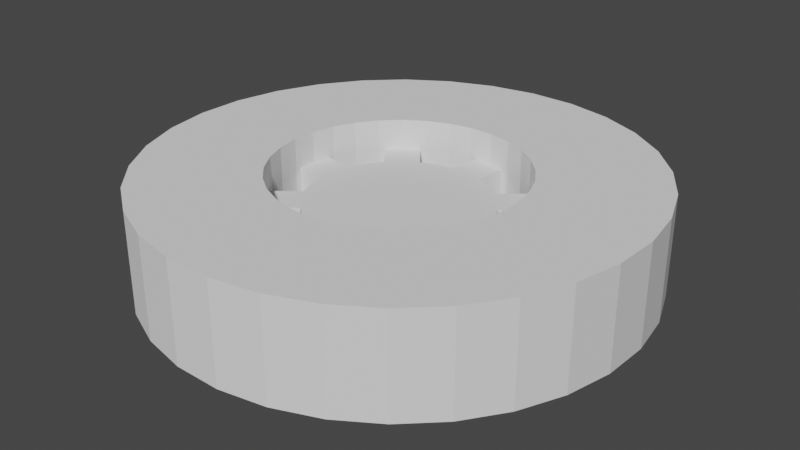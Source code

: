 # Source: cog.blend  (saved by Blender 3.0.42; exported with 4.5.12 LTS)
import bpy
from mathutils import Matrix  # noqa: F401  (used for matrix-valued properties, if any)

bpy.ops.wm.read_factory_settings(use_empty=True)
scene = bpy.context.scene
scene.name = 'Scene'

# ---- collections
col_collection = bpy.data.collections.new('Collection'); scene.collection.children.link(col_collection)

# ---- world
world_world = bpy.data.worlds.new('World'); scene.world = world_world
world_world.use_nodes = True; world_world.node_tree.nodes.clear()
_N = world_world.node_tree.nodes; _L = world_world.node_tree.links
n0 = _N.new('ShaderNodeOutputWorld'); n0.name = 'World Output'; n0.location = (300, 300)
n1 = _N.new('ShaderNodeBackground'); n1.name = 'Background'; n1.location = (10, 300)
n1.inputs[0].default_value = (0.05088, 0.05088, 0.05088, 1.0)
_L.new(n1.outputs[0], n0.inputs[0])
n0.is_active_output = True
world_world.color = (0.05088, 0.05088, 0.05088)
world_world.use_sun_shadow = False
world_world.sun_shadow_jitter_overblur = 0.0

# ---- cameras
cam_camera = bpy.data.cameras.new('Camera')
cam_camera.clip_end = 100.0
cam_camera.ortho_scale = 7.314

# ---- meshes
me_cylinder_002 = bpy.data.meshes.new('Cylinder.002')
me_cylinder_002.from_pydata([(0.0, 1.0, -1.0), (0.0, 0.4994, -1.0), (0.0, 1.0, 1.0), (0.0, 0.4994, 1.0), (0.1951, 0.9808, -1.0), (0.09744, 0.4898, -1.0), (0.1951, 0.9808, 1.0), (0.09744, 0.4898, 1.0), (0.3827, 0.9239, -1.0), (0.1911, 0.4614, -1.0), (0.3827, 0.9239, 1.0), (0.1911, 0.4614, 1.0), (0.5556, 0.8315, -1.0), (0.2775, 0.4153, -1.0), (0.5556, 0.8315, 1.0), (0.2775, 0.4153, 1.0), (0.7071, 0.7071, -1.0), (0.3532, 0.3532, -1.0), (0.7071, 0.7071, 1.0), (0.3532, 0.3532, 1.0), (0.8315, 0.5556, -1.0), (0.4153, 0.2775, -1.0), (0.8315, 0.5556, 1.0), (0.4153, 0.2775, 1.0), (0.9239, 0.3827, -1.0), (0.4614, 0.1911, -1.0), (0.4614, 0.1911, 1.0), (0.9239, 0.3827, 1.0), (0.4898, 0.09744, -1.0), (0.9808, 0.1951, -1.0), (0.9808, 0.1951, 1.0), (0.4898, 0.09744, 1.0), (0.4994, -2.183e-08, -1.0), (1.0, -4.371e-08, -1.0), (1.0, -4.371e-08, 1.0), (0.4994, -2.183e-08, 1.0), (0.4898, -0.09744, -1.0), (0.9808, -0.1951, -1.0), (0.9808, -0.1951, 1.0), (0.4898, -0.09744, 1.0), (0.9239, -0.3827, -1.0), (0.4614, -0.1911, -1.0), (0.9239, -0.3827, 1.0), (0.4614, -0.1911, 1.0), (0.4153, -0.2775, -1.0), (0.8315, -0.5556, -1.0), (0.8315, -0.5556, 1.0), (0.4153, -0.2775, 1.0), (0.3532, -0.3532, -1.0), (0.7071, -0.7071, -1.0), (0.3532, -0.3532, 1.0), (0.7071, -0.7071, 1.0), (0.5556, -0.8315, -1.0), (0.2775, -0.4153, -1.0), (0.2775, -0.4153, 1.0), (0.5556, -0.8315, 1.0), (0.1911, -0.4614, -1.0), (0.3827, -0.9239, -1.0), (0.1911, -0.4614, 1.0), (0.3827, -0.9239, 1.0), (0.1951, -0.9808, -1.0), (0.09744, -0.4898, -1.0), (0.1951, -0.9808, 1.0), (0.09744, -0.4898, 1.0), (-8.742e-08, -1.0, -1.0), (-4.366e-08, -0.4994, -1.0), (-8.742e-08, -1.0, 1.0), (-4.366e-08, -0.4994, 1.0), (-0.1951, -0.9808, -1.0), (-0.09744, -0.4898, -1.0), (-0.1951, -0.9808, 1.0), (-0.09744, -0.4898, 1.0), (-0.3827, -0.9239, -1.0), (-0.1911, -0.4614, -1.0), (-0.1911, -0.4614, 1.0), (-0.3827, -0.9239, 1.0), (-0.5556, -0.8315, -1.0), (-0.2775, -0.4153, -1.0), (-0.5556, -0.8315, 1.0), (-0.2775, -0.4153, 1.0), (-0.7071, -0.7071, -1.0), (-0.3532, -0.3532, -1.0), (-0.3532, -0.3532, 1.0), (-0.7071, -0.7071, 1.0), (-0.4153, -0.2775, -1.0), (-0.8315, -0.5556, -1.0), (-0.8315, -0.5556, 1.0), (-0.4153, -0.2775, 1.0), (-0.4614, -0.1911, -1.0), (-0.9239, -0.3827, -1.0), (-0.9239, -0.3827, 1.0), (-0.4614, -0.1911, 1.0), (-0.4898, -0.09744, -1.0), (-0.9808, -0.1951, -1.0), (-0.9808, -0.1951, 1.0), (-0.4898, -0.09744, 1.0), (-1.0, 1.192e-08, -1.0), (-0.4994, 5.956e-09, -1.0), (-1.0, 1.192e-08, 1.0), (-0.4994, 5.956e-09, 1.0), (-0.9808, 0.1951, -1.0), (-0.4898, 0.09744, -1.0), (-0.4898, 0.09744, 1.0), (-0.9808, 0.1951, 1.0), (-0.9239, 0.3827, -1.0), (-0.4614, 0.1911, -1.0), (-0.9239, 0.3827, 1.0), (-0.4614, 0.1911, 1.0), (-0.4153, 0.2775, -1.0), (-0.8315, 0.5556, -1.0), (-0.8315, 0.5556, 1.0), (-0.4153, 0.2775, 1.0), (-0.3532, 0.3532, -1.0), (-0.7071, 0.7071, -1.0), (-0.3532, 0.3532, 1.0), (-0.7071, 0.7071, 1.0), (-0.2775, 0.4153, -1.0), (-0.5556, 0.8315, -1.0), (-0.2775, 0.4153, 1.0), (-0.5556, 0.8315, 1.0), (-0.1911, 0.4614, -1.0), (-0.3827, 0.9239, -1.0), (-0.1911, 0.4614, 1.0), (-0.3827, 0.9239, 1.0), (-0.09744, 0.4898, -1.0), (-0.1951, 0.9808, -1.0), (-0.09744, 0.4898, 1.0), (-0.1951, 0.9808, 1.0), (0.1951, -1.315, -1.0), (0.1951, -1.315, 1.0), (-1.074e-07, -1.334, -1.0), (-1.074e-07, -1.334, 1.0), (-0.1951, -1.315, -1.0), (-0.1951, -1.315, 1.0), (-0.7532, -1.029, -1.0), (-0.7532, -1.029, 1.0), (-0.9048, -0.9048, -1.0), (-0.9048, -0.9048, 1.0), (-1.029, -0.7532, -1.0), (-1.029, -0.7532, 1.0), (-0.7864, -1.062, -1.0), (-0.7864, -1.062, 1.0), (-0.938, -0.938, -1.0), (-0.938, -0.938, 1.0), (-1.062, -0.7864, -1.0), (-1.062, -0.7864, 1.0), (-0.1951, 1.329, -1.0), (-0.8015, 1.077, 1.0), (0.0, 1.348, -1.0), (4.426e-08, 1.348, -1.0), (0.1951, -1.329, -1.0), (0.1951, -1.329, 1.0), (0.953, 0.953, -1.0), (-1.082e-07, -1.348, -1.0), (0.1951, 1.329, -1.0), (1.077, 0.8015, -1.0), (-1.178e-07, -1.348, -1.0), (0.1951, 1.329, 1.0), (-0.1951, -1.329, -1.0), (1.077, 0.8015, 1.0), (0.0, 1.348, 1.0), (1.329, 0.1951, 1.0), (4.426e-08, 1.348, 1.0), (1.329, 0.1951, -1.0), (1.329, -0.1951, -1.0), (-0.953, -0.953, -1.0), (1.329, -0.1951, 1.0), (-0.1951, 1.329, 1.0), (-1.077, -0.8015, -1.0), (1.077, -0.8015, -1.0), (0.8015, 1.077, -1.0), (-1.077, -0.8015, 1.0), (0.8015, 1.077, 1.0), (0.953, -0.953, -1.0), (-0.953, -0.953, 1.0), (0.8015, -1.077, -1.0), (0.953, 0.953, 1.0), (0.8015, -1.077, 1.0), (-1.329, 0.1951, 1.0), (-1.329, -0.1951, 1.0), (-1.329, -0.1951, -1.0), (-1.348, 1.607e-08, 1.0), (-1.348, 1.192e-08, 1.0), (-1.348, 1.192e-08, -1.0), (-1.077, 0.8015, -1.0), (-1.329, 0.1951, -1.0), (-0.953, 0.953, -1.0), (1.348, -5.412e-08, -1.0), (-1.348, 1.607e-08, -1.0), (-0.953, 0.953, -1.0), (1.348, -5.412e-08, 1.0), (1.348, -5.891e-08, -1.0), (1.348, -5.891e-08, 1.0), (-0.8015, 1.077, -1.0), (-1.077, 0.8015, 1.0), (-0.953, 0.953, 1.0), (1.077, -0.8015, 1.0), (-0.953, 0.953, 1.0), (0.953, -0.953, 1.0), (-0.8015, -1.077, -1.0), (-0.953, -0.953, -1.0), (-1.178e-07, -1.348, 1.0), (-1.082e-07, -1.348, 1.0), (-0.953, -0.953, 1.0), (-0.8015, -1.077, 1.0), (-0.1951, -1.329, 1.0)], [], [(148, 149, 0, 125, 146), (4, 6, 10, 8), (8, 10, 14, 12), (155, 20, 16, 152), (22, 20, 155, 159), (20, 22, 27, 24), (24, 27, 30, 29), (29, 30, 161, 163), (38, 37, 164, 166), (37, 38, 42, 40), (40, 42, 46, 45), (49, 45, 169, 173), (55, 52, 175, 177), (52, 55, 59, 57), (57, 59, 62, 60), (70, 68, 132, 133), (62, 66, 131, 129), (68, 70, 75, 72), (72, 75, 78, 76), (86, 85, 138, 139), (85, 80, 136, 138), (85, 86, 90, 89), (89, 90, 94, 93), (180, 93, 94, 179), (183, 96, 93, 180), (100, 103, 106, 104), (104, 106, 110, 109), (186, 113, 109, 184), (193, 117, 113, 186, 189), (117, 119, 123, 121), (86, 83, 78, 75, 74, 79, 82, 87, 91, 95, 99, 102, 107, 111, 114, 118, 122, 126, 3, 7, 11, 10, 6, 2, 127, 123, 119, 115, 110, 106, 103, 98, 94, 90), (70, 66, 62, 59, 55, 51, 46, 42, 38, 34, 30, 27, 22, 18, 14, 10, 11, 15, 19, 23, 26, 31, 35, 39, 43, 47, 50, 54, 58, 63, 67, 71, 74, 75), (121, 123, 127, 125), (125, 127, 167, 146), (121, 125, 0, 4, 8, 12, 16, 20, 24, 29, 28, 25, 21, 17, 13, 9, 5, 1, 124, 120, 116, 112, 108, 105, 101, 97, 92, 93, 96, 100, 104, 109, 113, 117), (32, 28, 29, 33, 37, 40, 45, 49, 52, 57, 60, 64, 68, 72, 76, 80, 85, 89, 93, 92, 88, 84, 81, 77, 73, 69, 65, 61, 56, 53, 48, 44, 41, 36), (3, 1, 5, 7), (7, 5, 9, 11), (11, 9, 13, 15), (15, 13, 17, 19), (23, 19, 17, 21), (26, 23, 21, 25), (31, 26, 25, 28), (35, 31, 28, 32), (39, 35, 32, 36), (43, 39, 36, 41), (47, 43, 41, 44), (50, 47, 44, 48), (54, 50, 48, 53), (58, 54, 53, 56), (63, 58, 56, 61), (67, 63, 61, 65), (71, 67, 65, 69), (69, 73, 74, 71), (79, 74, 73, 77), (82, 79, 77, 81), (82, 81, 84, 87), (87, 84, 88, 91), (91, 88, 92, 95), (95, 92, 97, 99), (99, 97, 101, 102), (102, 101, 105, 107), (107, 105, 108, 111), (111, 108, 112, 114), (114, 112, 116, 118), (118, 116, 120, 122), (122, 120, 124, 126), (1, 3, 126, 124), (153, 130, 128, 150), (158, 132, 130, 153, 156), (68, 64, 130, 132), (64, 60, 128, 130), (60, 62, 129, 128), (66, 70, 133, 131), (138, 136, 142, 144), (137, 139, 145, 143), (78, 83, 137, 135), (83, 86, 139, 137), (80, 76, 134, 136), (76, 78, 135, 134), (168, 144, 142, 165), (174, 143, 145, 171), (136, 134, 140, 142), (139, 138, 144, 145), (135, 137, 143, 141), (134, 135, 141, 140), (182, 98, 103, 178, 181), (179, 94, 98, 182), (178, 103, 100, 185), (185, 100, 96, 183, 188), (184, 109, 110, 194), (110, 115, 195, 194), (115, 119, 147, 197, 195), (147, 119, 117, 193), (4, 0, 149, 154), (6, 4, 154, 157), (162, 2, 6, 157), (167, 127, 2, 162, 160), (152, 16, 12, 170), (176, 18, 22, 159), (12, 14, 172, 170), (172, 14, 18, 176), (187, 33, 29, 163), (161, 30, 34, 190), (37, 33, 187, 191, 164), (190, 34, 38, 166, 192), (45, 46, 196, 169), (51, 55, 177, 198), (52, 49, 173, 175), (46, 51, 198, 196), (200, 165, 142, 140, 199), (171, 145, 144, 168), (204, 141, 143, 174, 203), (199, 140, 141, 204), (205, 133, 132, 158), (201, 202, 131, 133, 205), (151, 129, 131, 202), (150, 128, 129, 151), (154, 149, 148, 160, 162, 157), (152, 170, 172, 176), (159, 155, 152, 176), (163, 161, 190, 192, 191, 187), (166, 164, 191, 192), (196, 198, 173, 169), (177, 175, 173, 198), (151, 202, 201, 156, 153, 150), (158, 156, 201, 205), (204, 203, 200, 199), (168, 165, 200, 203, 174, 171), (179, 182, 181, 188, 183, 180), (181, 178, 185, 188), (189, 186, 184, 194, 195, 197), (193, 189, 197, 147), (160, 148, 146, 167)])
_uv = me_cylinder_002.uv_layers.new(name='UVMap')
_uv.uv.foreach_set('vector', [0.75, 0.49, 0.75, 0.49, 0.75, 0.49, 0.7032, 0.4854, 0.7032, 0.4854, 0.9688, 0.5, 0.9688, 1.0, 0.9375, 1.0, 0.9375, 0.5, 0.9375, 0.5, 0.9375, 1.0, 0.9062, 1.0, 0.9062, 0.5, 0.9496, 0.3833, 0.9496, 0.3833, 0.9197, 0.4197, 0.9197, 0.4197, 0.8438, 1.0, 0.8438, 0.5, 0.8438, 0.5, 0.8438, 1.0, 0.8438, 0.5, 0.8438, 1.0, 0.8125, 1.0, 0.8125, 0.5, 0.8125, 0.5, 0.8125, 1.0, 0.7812, 1.0, 0.7812, 0.5, 0.7812, 0.5, 0.7812, 1.0, 0.7812, 1.0, 0.7812, 0.5, 0.7188, 1.0, 0.7188, 0.5, 0.7188, 0.5, 0.7188, 1.0, 0.7188, 0.5, 0.7188, 1.0, 0.6875, 1.0, 0.6875, 0.5, 0.6875, 0.5, 0.6875, 1.0, 0.6562, 1.0, 0.6562, 0.5, 0.9197, 0.08029, 0.9496, 0.1167, 0.9496, 0.1167, 0.9197, 0.08029, 0.5938, 1.0, 0.5938, 0.5, 0.5938, 0.5, 0.5938, 1.0, 0.5938, 0.5, 0.5938, 1.0, 0.5625, 1.0, 0.5625, 0.5, 0.5625, 0.5, 0.5625, 1.0, 0.5312, 1.0, 0.5312, 0.5, 0.4688, 1.0, 0.4688, 0.5, 0.4688, 0.5, 0.4688, 1.0, 0.2968, 0.01461, 0.25, 0.01, 0.25, 0.01, 0.2968, 0.01461, 0.4688, 0.5, 0.4688, 1.0, 0.4375, 1.0, 0.4375, 0.5, 0.4375, 0.5, 0.4375, 1.0, 0.4062, 1.0, 0.4062, 0.5, 0.3438, 1.0, 0.3438, 0.5, 0.3438, 0.5, 0.3438, 1.0, 0.5504, 0.1167, 0.5803, 0.08029, 0.5803, 0.08029, 0.5504, 0.1167, 0.3438, 0.5, 0.3438, 1.0, 0.3125, 1.0, 0.3125, 0.5, 0.3125, 0.5, 0.3125, 1.0, 0.2812, 1.0, 0.2812, 0.5, 0.2812, 0.5, 0.2812, 0.5, 0.2812, 1.0, 0.2812, 1.0, 0.51, 0.25, 0.51, 0.25, 0.5146, 0.2032, 0.5146, 0.2032, 0.2188, 0.5, 0.2188, 1.0, 0.1875, 1.0, 0.1875, 0.5, 0.1875, 0.5, 0.1875, 1.0, 0.1562, 1.0, 0.1562, 0.5, 0.5803, 0.4197, 0.5803, 0.4197, 0.5504, 0.3833, 0.5504, 0.3833, 0.6167, 0.4496, 0.6167, 0.4496, 0.5803, 0.4197, 0.5803, 0.4197, 0.5803, 0.4197, 0.09375, 0.5, 0.09375, 1.0, 0.0625, 1.0, 0.0625, 0.5, 0.05045, 0.1167, 0.08029, 0.08029, 0.1167, 0.05045, 0.1582, 0.02827, 0.2041, 0.1393, 0.1834, 0.1503, 0.1652, 0.1652, 0.1503, 0.1834, 0.1393, 0.2041, 0.1324, 0.2266, 0.1301, 0.25, 0.1324, 0.2734, 0.1393, 0.2959, 0.1503, 0.3166, 0.1652, 0.3348, 0.1834, 0.3497, 0.2041, 0.3607, 0.2266, 0.3676, 0.25, 0.3699, 0.2734, 0.3676, 0.2959, 0.3607, 0.3418, 0.4717, 0.2968, 0.4854, 0.25, 0.49, 0.2032, 0.4854, 0.1582, 0.4717, 0.1167, 0.4496, 0.08029, 0.4197, 0.05045, 0.3833, 0.02827, 0.3418, 0.01461, 0.2968, 0.01, 0.25, 0.01461, 0.2032, 0.02827, 0.1582, 0.2032, 0.01461, 0.25, 0.01, 0.2968, 0.01461, 0.3418, 0.02827, 0.3833, 0.05045, 0.4197, 0.08029, 0.4496, 0.1167, 0.4717, 0.1582, 0.4854, 0.2032, 0.49, 0.25, 0.4854, 0.2968, 0.4717, 0.3418, 0.4496, 0.3833, 0.4197, 0.4197, 0.3833, 0.4496, 0.3418, 0.4717, 0.2959, 0.3607, 0.3166, 0.3497, 0.3348, 0.3348, 0.3497, 0.3166, 0.3607, 0.2959, 0.3676, 0.2734, 0.3699, 0.25, 0.3676, 0.2266, 0.3607, 0.2041, 0.3497, 0.1834, 0.3348, 0.1652, 0.3166, 0.1503, 0.2959, 0.1393, 0.2734, 0.1324, 0.25, 0.1301, 0.2266, 0.1324, 0.2041, 0.1393, 0.1582, 0.02827, 0.0625, 0.5, 0.0625, 1.0, 0.03125, 1.0, 0.03125, 0.5, 0.03125, 0.5, 0.03125, 1.0, 0.03125, 1.0, 0.03125, 0.5, 0.6582, 0.4717, 0.7032, 0.4854, 0.75, 0.49, 0.7968, 0.4854, 0.8418, 0.4717, 0.8833, 0.4496, 0.9197, 0.4197, 0.9496, 0.3833, 0.9717, 0.3418, 0.9854, 0.2968, 0.8676, 0.2734, 0.8607, 0.2959, 0.8497, 0.3166, 0.8348, 0.3348, 0.8166, 0.3497, 0.7959, 0.3607, 0.7734, 0.3676, 0.75, 0.3699, 0.7266, 0.3676, 0.7041, 0.3607, 0.6834, 0.3497, 0.6652, 0.3348, 0.6503, 0.3166, 0.6393, 0.2959, 0.6324, 0.2734, 0.6301, 0.25, 0.6324, 0.2266, 0.5146, 0.2032, 0.51, 0.25, 0.5146, 0.2968, 0.5283, 0.3418, 0.5504, 0.3833, 0.5803, 0.4197, 0.6167, 0.4496, 0.8699, 0.25, 0.8676, 0.2734, 0.9854, 0.2968, 0.99, 0.25, 0.9854, 0.2032, 0.9717, 0.1582, 0.9496, 0.1167, 0.9197, 0.08029, 0.8833, 0.05045, 0.8418, 0.02827, 0.7968, 0.01461, 0.75, 0.01, 0.7032, 0.01461, 0.6582, 0.02827, 0.6167, 0.05045, 0.5803, 0.08029, 0.5504, 0.1167, 0.5283, 0.1582, 0.5146, 0.2032, 0.6324, 0.2266, 0.6393, 0.2041, 0.6503, 0.1834, 0.6652, 0.1652, 0.6834, 0.1503, 0.7041, 0.1393, 0.7266, 0.1324, 0.75, 0.1301, 0.7734, 0.1324, 0.7959, 0.1393, 0.8166, 0.1503, 0.8348, 0.1652, 0.8497, 0.1834, 0.8607, 0.2041, 0.8676, 0.2266, 1.0, 1.0, 1.0, 0.5, 0.9688, 0.5, 0.9688, 1.0, 0.9688, 1.0, 0.9688, 0.5, 0.9375, 0.5, 0.9375, 1.0, 0.9375, 1.0, 0.9375, 0.5, 0.9062, 0.5, 0.9062, 1.0, 0.9062, 1.0, 0.9062, 0.5, 0.875, 0.5, 0.875, 1.0, 0.8438, 1.0, 0.875, 1.0, 0.875, 0.5, 0.8438, 0.5, 0.8125, 1.0, 0.8438, 1.0, 0.8438, 0.5, 0.8125, 0.5, 0.7812, 1.0, 0.8125, 1.0, 0.8125, 0.5, 0.7812, 0.5, 0.75, 1.0, 0.7812, 1.0, 0.7812, 0.5, 0.75, 0.5, 0.7188, 1.0, 0.75, 1.0, 0.75, 0.5, 0.7188, 0.5, 0.6875, 1.0, 0.7188, 1.0, 0.7188, 0.5, 0.6875, 0.5, 0.6562, 1.0, 0.6875, 1.0, 0.6875, 0.5, 0.6562, 0.5, 0.625, 1.0, 0.6562, 1.0, 0.6562, 0.5, 0.625, 0.5, 0.5938, 1.0, 0.625, 1.0, 0.625, 0.5, 0.5938, 0.5, 0.5625, 1.0, 0.5938, 1.0, 0.5938, 0.5, 0.5625, 0.5, 0.5312, 1.0, 0.5625, 1.0, 0.5625, 0.5, 0.5312, 0.5, 0.5, 1.0, 0.5312, 1.0, 0.5312, 0.5, 0.5, 0.5, 0.4688, 1.0, 0.5, 1.0, 0.5, 0.5, 0.4688, 0.5, 0.4688, 0.5, 0.4375, 0.5, 0.4375, 1.0, 0.4688, 1.0, 0.4062, 1.0, 0.4375, 1.0, 0.4375, 0.5, 0.4062, 0.5, 0.375, 1.0, 0.4062, 1.0, 0.4062, 0.5, 0.375, 0.5, 0.375, 1.0, 0.375, 0.5, 0.3438, 0.5, 0.3438, 1.0, 0.3438, 1.0, 0.3438, 0.5, 0.3125, 0.5, 0.3125, 1.0, 0.3125, 1.0, 0.3125, 0.5, 0.2812, 0.5, 0.2812, 1.0, 0.2812, 1.0, 0.2812, 0.5, 0.25, 0.5, 0.25, 1.0, 0.25, 1.0, 0.25, 0.5, 0.2188, 0.5, 0.2188, 1.0, 0.2188, 1.0, 0.2188, 0.5, 0.1875, 0.5, 0.1875, 1.0, 0.1875, 1.0, 0.1875, 0.5, 0.1562, 0.5, 0.1562, 1.0, 0.1562, 1.0, 0.1562, 0.5, 0.125, 0.5, 0.125, 1.0, 0.125, 1.0, 0.125, 0.5, 0.09375, 0.5, 0.09375, 1.0, 0.09375, 1.0, 0.09375, 0.5, 0.0625, 0.5, 0.0625, 1.0, 0.0625, 1.0, 0.0625, 0.5, 0.03125, 0.5, 0.03125, 1.0, 0.0, 0.5, 0.0, 1.0, 0.03125, 1.0, 0.03125, 0.5, 0.75, 0.01, 0.75, 0.01, 0.7968, 0.01461, 0.7968, 0.01461, 0.7032, 0.01461, 0.7032, 0.01461, 0.75, 0.01, 0.75, 0.01, 0.75, 0.01, 0.7032, 0.01461, 0.75, 0.01, 0.75, 0.01, 0.7032, 0.01461, 0.75, 0.01, 0.7968, 0.01461, 0.7968, 0.01461, 0.75, 0.01, 0.5312, 0.5, 0.5312, 1.0, 0.5312, 1.0, 0.5312, 0.5, 0.25, 0.01, 0.2032, 0.01461, 0.2032, 0.01461, 0.25, 0.01, 0.5504, 0.1167, 0.5803, 0.08029, 0.5803, 0.08029, 0.5504, 0.1167, 0.08029, 0.08029, 0.05045, 0.1167, 0.05045, 0.1167, 0.08029, 0.08029, 0.1167, 0.05045, 0.08029, 0.08029, 0.08029, 0.08029, 0.1167, 0.05045, 0.08029, 0.08029, 0.05045, 0.1167, 0.05045, 0.1167, 0.08029, 0.08029, 0.5803, 0.08029, 0.6167, 0.05045, 0.6167, 0.05045, 0.5803, 0.08029, 0.4062, 0.5, 0.4062, 1.0, 0.4062, 1.0, 0.4062, 0.5, 0.5504, 0.1167, 0.5504, 0.1167, 0.5803, 0.08029, 0.5803, 0.08029, 0.08029, 0.08029, 0.08029, 0.08029, 0.05045, 0.1167, 0.05045, 0.1167, 0.5803, 0.08029, 0.6167, 0.05045, 0.6167, 0.05045, 0.5803, 0.08029, 0.3438, 1.0, 0.3438, 0.5, 0.3438, 0.5, 0.3438, 1.0, 0.1167, 0.05045, 0.08029, 0.08029, 0.08029, 0.08029, 0.1167, 0.05045, 0.4062, 0.5, 0.4062, 1.0, 0.4062, 1.0, 0.4062, 0.5, 0.01, 0.25, 0.01, 0.25, 0.01461, 0.2968, 0.01461, 0.2968, 0.01, 0.25, 0.01461, 0.2032, 0.01461, 0.2032, 0.01, 0.25, 0.01, 0.25, 0.2188, 1.0, 0.2188, 1.0, 0.2188, 0.5, 0.2188, 0.5, 0.5146, 0.2968, 0.5146, 0.2968, 0.51, 0.25, 0.51, 0.25, 0.51, 0.25, 0.1562, 0.5, 0.1562, 0.5, 0.1562, 1.0, 0.1562, 1.0, 0.05045, 0.3833, 0.08029, 0.4197, 0.08029, 0.4197, 0.05045, 0.3833, 0.08029, 0.4197, 0.1167, 0.4496, 0.1167, 0.4496, 0.08029, 0.4197, 0.08029, 0.4197, 0.09375, 1.0, 0.09375, 1.0, 0.09375, 0.5, 0.09375, 0.5, 0.7968, 0.4854, 0.75, 0.49, 0.75, 0.49, 0.7968, 0.4854, 0.9688, 1.0, 0.9688, 0.5, 0.9688, 0.5, 0.9688, 1.0, 0.25, 0.49, 0.25, 0.49, 0.2968, 0.4854, 0.2968, 0.4854, 0.2032, 0.4854, 0.2032, 0.4854, 0.25, 0.49, 0.25, 0.49, 0.25, 0.49, 0.9197, 0.4197, 0.9197, 0.4197, 0.8833, 0.4496, 0.8833, 0.4496, 0.4197, 0.4197, 0.4197, 0.4197, 0.4496, 0.3833, 0.4496, 0.3833, 0.9062, 0.5, 0.9062, 1.0, 0.9062, 1.0, 0.9062, 0.5, 0.3833, 0.4496, 0.3833, 0.4496, 0.4197, 0.4197, 0.4197, 0.4197, 0.99, 0.25, 0.99, 0.25, 0.9854, 0.2968, 0.9854, 0.2968, 0.4854, 0.2968, 0.4854, 0.2968, 0.49, 0.25, 0.49, 0.25, 0.9854, 0.2032, 0.99, 0.25, 0.99, 0.25, 0.99, 0.25, 0.9854, 0.2032, 0.49, 0.25, 0.49, 0.25, 0.4854, 0.2032, 0.4854, 0.2032, 0.49, 0.25, 0.6562, 0.5, 0.6562, 1.0, 0.6562, 1.0, 0.6562, 0.5, 0.4197, 0.08029, 0.3833, 0.05045, 0.3833, 0.05045, 0.4197, 0.08029, 0.8833, 0.05045, 0.9197, 0.08029, 0.9197, 0.08029, 0.8833, 0.05045, 0.4496, 0.1167, 0.4197, 0.08029, 0.4197, 0.08029, 0.4496, 0.1167, 0.5803, 0.08029, 0.5803, 0.08029, 0.5803, 0.08029, 0.6167, 0.05045, 0.6167, 0.05045, 0.3438, 1.0, 0.3438, 1.0, 0.3438, 0.5, 0.3438, 0.5, 0.1167, 0.05045, 0.1167, 0.05045, 0.08029, 0.08029, 0.08029, 0.08029, 0.08029, 0.08029, 0.4062, 0.5, 0.4062, 0.5, 0.4062, 1.0, 0.4062, 1.0, 0.4688, 1.0, 0.4688, 1.0, 0.4688, 0.5, 0.4688, 0.5, 0.25, 0.01, 0.25, 0.01, 0.25, 0.01, 0.2032, 0.01461, 0.2032, 0.01461, 0.2968, 0.01461, 0.2968, 0.01461, 0.25, 0.01, 0.25, 0.01, 0.5312, 0.5, 0.5312, 0.5, 0.5312, 1.0, 0.5312, 1.0, 0.9768, 0.6574, 1.0, 0.6574, 1.0, 0.6574, 1.0, 0.8426, 1.0, 0.8426, 0.9768, 0.8426, 0.875, 0.6574, 0.8982, 0.6574, 0.8982, 0.8426, 0.875, 0.8426, 0.8518, 0.8426, 0.8518, 0.6574, 0.875, 0.6574, 0.875, 0.8426, 0.7732, 0.6574, 0.7732, 0.8426, 0.75, 0.8426, 0.75, 0.8426, 0.75, 0.6574, 0.75, 0.6574, 0.7268, 0.8426, 0.7268, 0.6574, 0.75, 0.6574, 0.75, 0.8426, 0.6482, 0.8426, 0.625, 0.8426, 0.625, 0.6574, 0.6482, 0.6574, 0.6018, 0.8426, 0.6018, 0.6574, 0.625, 0.6574, 0.625, 0.8426, 0.5232, 0.8426, 0.5, 0.8426, 0.5, 0.8426, 0.5, 0.6574, 0.5, 0.6574, 0.5232, 0.6574, 0.4768, 0.6574, 0.5, 0.6574, 0.5, 0.8426, 0.4768, 0.8426, 0.3982, 0.8426, 0.375, 0.8426, 0.375, 0.6574, 0.3982, 0.6574, 0.3518, 0.6574, 0.375, 0.6574, 0.375, 0.6574, 0.375, 0.8426, 0.375, 0.8426, 0.3518, 0.8426, 0.2732, 0.8426, 0.25, 0.8426, 0.25, 0.8426, 0.25, 0.6574, 0.25, 0.6574, 0.2732, 0.6574, 0.25, 0.8426, 0.2268, 0.8426, 0.2268, 0.6574, 0.25, 0.6574, 0.125, 0.6574, 0.125, 0.6574, 0.1482, 0.6574, 0.1482, 0.8426, 0.125, 0.8426, 0.125, 0.8426, 0.1018, 0.6574, 0.125, 0.6574, 0.125, 0.8426, 0.1018, 0.8426, 0.0, 0.8426, 0.0, 0.6574, 0.02319, 0.6574, 0.02319, 0.8426])
me_cylinder_002.use_remesh_fix_poles = True
me_cylinder_002.use_remesh_preserve_attributes = False
me_cylinder_002.update()
me_cylinder_003 = bpy.data.meshes.new('Cylinder.003')
me_cylinder_003.from_pydata([(0.0, 1.0, -1.0), (0.0, 1.0, 1.0), (0.1951, 0.9808, -1.0), (0.1951, 0.9808, 1.0), (0.3827, 0.9239, -1.0), (0.3827, 0.9239, 1.0), (0.5556, 0.8315, -1.0), (0.5556, 0.8315, 1.0), (0.7071, 0.7071, -1.0), (0.7071, 0.7071, 1.0), (0.8315, 0.5556, -1.0), (0.8315, 0.5556, 1.0), (0.9239, 0.3827, -1.0), (0.9239, 0.3827, 1.0), (0.9808, 0.1951, -1.0), (0.9808, 0.1951, 1.0), (1.0, -4.371e-08, -1.0), (1.0, -4.371e-08, 1.0), (0.9808, -0.1951, -1.0), (0.9808, -0.1951, 1.0), (0.9239, -0.3827, -1.0), (0.9239, -0.3827, 1.0), (0.8315, -0.5556, -1.0), (0.8315, -0.5556, 1.0), (0.7071, -0.7071, -1.0), (0.7071, -0.7071, 1.0), (0.5556, -0.8315, -1.0), (0.5556, -0.8315, 1.0), (0.3827, -0.9239, -1.0), (0.3827, -0.9239, 1.0), (0.1951, -0.9808, -1.0), (0.1951, -0.9808, 1.0), (-8.742e-08, -1.0, -1.0), (-8.742e-08, -1.0, 1.0), (-0.1951, -0.9808, -1.0), (-0.1951, -0.9808, 1.0), (-0.3827, -0.9239, -1.0), (-0.3827, -0.9239, 1.0), (-0.5556, -0.8315, -1.0), (-0.5556, -0.8315, 1.0), (-0.7071, -0.7071, -1.0), (-0.7071, -0.7071, 1.0), (-0.8315, -0.5556, -1.0), (-0.8315, -0.5556, 1.0), (-0.9239, -0.3827, -1.0), (-0.9239, -0.3827, 1.0), (-0.9808, -0.1951, -1.0), (-0.9808, -0.1951, 1.0), (-1.0, 1.192e-08, -1.0), (-1.0, 1.192e-08, 1.0), (-0.9808, 0.1951, -1.0), (-0.9808, 0.1951, 1.0), (-0.9239, 0.3827, -1.0), (-0.9239, 0.3827, 1.0), (-0.8315, 0.5556, -1.0), (-0.8315, 0.5556, 1.0), (-0.7071, 0.7071, -1.0), (-0.7071, 0.7071, 1.0), (-0.5556, 0.8315, -1.0), (-0.5556, 0.8315, 1.0), (-0.3827, 0.9239, -1.0), (-0.3827, 0.9239, 1.0), (-0.1951, 0.9808, -1.0), (-0.1951, 0.9808, 1.0)], [], [(0, 1, 3, 2), (2, 3, 5, 4), (4, 5, 7, 6), (6, 7, 9, 8), (8, 9, 11, 10), (10, 11, 13, 12), (12, 13, 15, 14), (14, 15, 17, 16), (16, 17, 19, 18), (18, 19, 21, 20), (20, 21, 23, 22), (22, 23, 25, 24), (24, 25, 27, 26), (26, 27, 29, 28), (28, 29, 31, 30), (30, 31, 33, 32), (32, 33, 35, 34), (34, 35, 37, 36), (36, 37, 39, 38), (38, 39, 41, 40), (40, 41, 43, 42), (42, 43, 45, 44), (44, 45, 47, 46), (46, 47, 49, 48), (48, 49, 51, 50), (50, 51, 53, 52), (52, 53, 55, 54), (54, 55, 57, 56), (56, 57, 59, 58), (58, 59, 61, 60), (3, 1, 63, 61, 59, 57, 55, 53, 51, 49, 47, 45, 43, 41, 39, 37, 35, 33, 31, 29, 27, 25, 23, 21, 19, 17, 15, 13, 11, 9, 7, 5), (60, 61, 63, 62), (62, 63, 1, 0), (0, 2, 4, 6, 8, 10, 12, 14, 16, 18, 20, 22, 24, 26, 28, 30, 32, 34, 36, 38, 40, 42, 44, 46, 48, 50, 52, 54, 56, 58, 60, 62)])
_uv = me_cylinder_003.uv_layers.new(name='UVMap')
_uv.uv.foreach_set('vector', [1.0, 0.5, 1.0, 1.0, 0.9688, 1.0, 0.9688, 0.5, 0.9688, 0.5, 0.9688, 1.0, 0.9375, 1.0, 0.9375, 0.5, 0.9375, 0.5, 0.9375, 1.0, 0.9062, 1.0, 0.9062, 0.5, 0.9062, 0.5, 0.9062, 1.0, 0.875, 1.0, 0.875, 0.5, 0.875, 0.5, 0.875, 1.0, 0.8438, 1.0, 0.8438, 0.5, 0.8438, 0.5, 0.8438, 1.0, 0.8125, 1.0, 0.8125, 0.5, 0.8125, 0.5, 0.8125, 1.0, 0.7812, 1.0, 0.7812, 0.5, 0.7812, 0.5, 0.7812, 1.0, 0.75, 1.0, 0.75, 0.5, 0.75, 0.5, 0.75, 1.0, 0.7188, 1.0, 0.7188, 0.5, 0.7188, 0.5, 0.7188, 1.0, 0.6875, 1.0, 0.6875, 0.5, 0.6875, 0.5, 0.6875, 1.0, 0.6562, 1.0, 0.6562, 0.5, 0.6562, 0.5, 0.6562, 1.0, 0.625, 1.0, 0.625, 0.5, 0.625, 0.5, 0.625, 1.0, 0.5938, 1.0, 0.5938, 0.5, 0.5938, 0.5, 0.5938, 1.0, 0.5625, 1.0, 0.5625, 0.5, 0.5625, 0.5, 0.5625, 1.0, 0.5312, 1.0, 0.5312, 0.5, 0.5312, 0.5, 0.5312, 1.0, 0.5, 1.0, 0.5, 0.5, 0.5, 0.5, 0.5, 1.0, 0.4688, 1.0, 0.4688, 0.5, 0.4688, 0.5, 0.4688, 1.0, 0.4375, 1.0, 0.4375, 0.5, 0.4375, 0.5, 0.4375, 1.0, 0.4062, 1.0, 0.4062, 0.5, 0.4062, 0.5, 0.4062, 1.0, 0.375, 1.0, 0.375, 0.5, 0.375, 0.5, 0.375, 1.0, 0.3438, 1.0, 0.3438, 0.5, 0.3438, 0.5, 0.3438, 1.0, 0.3125, 1.0, 0.3125, 0.5, 0.3125, 0.5, 0.3125, 1.0, 0.2812, 1.0, 0.2812, 0.5, 0.2812, 0.5, 0.2812, 1.0, 0.25, 1.0, 0.25, 0.5, 0.25, 0.5, 0.25, 1.0, 0.2188, 1.0, 0.2188, 0.5, 0.2188, 0.5, 0.2188, 1.0, 0.1875, 1.0, 0.1875, 0.5, 0.1875, 0.5, 0.1875, 1.0, 0.1562, 1.0, 0.1562, 0.5, 0.1562, 0.5, 0.1562, 1.0, 0.125, 1.0, 0.125, 0.5, 0.125, 0.5, 0.125, 1.0, 0.09375, 1.0, 0.09375, 0.5, 0.09375, 0.5, 0.09375, 1.0, 0.0625, 1.0, 0.0625, 0.5, 0.2968, 0.4854, 0.25, 0.49, 0.2032, 0.4854, 0.1582, 0.4717, 0.1167, 0.4496, 0.08029, 0.4197, 0.05045, 0.3833, 0.02827, 0.3418, 0.01461, 0.2968, 0.01, 0.25, 0.01461, 0.2032, 0.02827, 0.1582, 0.05045, 0.1167, 0.08029, 0.08029, 0.1167, 0.05045, 0.1582, 0.02827, 0.2032, 0.01461, 0.25, 0.01, 0.2968, 0.01461, 0.3418, 0.02827, 0.3833, 0.05045, 0.4197, 0.08029, 0.4496, 0.1167, 0.4717, 0.1582, 0.4854, 0.2032, 0.49, 0.25, 0.4854, 0.2968, 0.4717, 0.3418, 0.4496, 0.3833, 0.4197, 0.4197, 0.3833, 0.4496, 0.3418, 0.4717, 0.0625, 0.5, 0.0625, 1.0, 0.03125, 1.0, 0.03125, 0.5, 0.03125, 0.5, 0.03125, 1.0, 0.0, 1.0, 0.0, 0.5, 0.75, 0.49, 0.7968, 0.4854, 0.8418, 0.4717, 0.8833, 0.4496, 0.9197, 0.4197, 0.9496, 0.3833, 0.9717, 0.3418, 0.9854, 0.2968, 0.99, 0.25, 0.9854, 0.2032, 0.9717, 0.1582, 0.9496, 0.1167, 0.9197, 0.08029, 0.8833, 0.05045, 0.8418, 0.02827, 0.7968, 0.01461, 0.75, 0.01, 0.7032, 0.01461, 0.6582, 0.02827, 0.6167, 0.05045, 0.5803, 0.08029, 0.5504, 0.1167, 0.5283, 0.1582, 0.5146, 0.2032, 0.51, 0.25, 0.5146, 0.2968, 0.5283, 0.3418, 0.5504, 0.3833, 0.5803, 0.4197, 0.6167, 0.4496, 0.6582, 0.4717, 0.7032, 0.4854])
me_cylinder_003.use_remesh_fix_poles = True
me_cylinder_003.use_remesh_preserve_attributes = False
me_cylinder_003.update()
me_cylinder_004 = bpy.data.meshes.new('Cylinder.004')
me_cylinder_004.from_pydata([(0.0, 1.0, -1.0), (0.0, 0.4994, -1.0), (0.0, 1.0, 1.0), (0.0, 0.4994, 1.0), (0.1951, 0.9808, -1.0), (0.09744, 0.4898, -1.0), (0.1951, 0.9808, 1.0), (0.09744, 0.4898, 1.0), (0.3827, 0.9239, -1.0), (0.1911, 0.4614, -1.0), (0.3827, 0.9239, 1.0), (0.1911, 0.4614, 1.0), (0.5556, 0.8315, -1.0), (0.2775, 0.4153, -1.0), (0.5556, 0.8315, 1.0), (0.2775, 0.4153, 1.0), (0.7071, 0.7071, -1.0), (0.3532, 0.3532, -1.0), (0.7071, 0.7071, 1.0), (0.3532, 0.3532, 1.0), (0.8315, 0.5556, -1.0), (0.4153, 0.2775, -1.0), (0.8315, 0.5556, 1.0), (0.4153, 0.2775, 1.0), (0.9239, 0.3827, -1.0), (0.4614, 0.1911, -1.0), (0.4614, 0.1911, 1.0), (0.9239, 0.3827, 1.0), (0.4898, 0.09744, -1.0), (0.9808, 0.1951, -1.0), (0.9808, 0.1951, 1.0), (0.4898, 0.09744, 1.0), (0.4994, -2.183e-08, -1.0), (1.0, -4.371e-08, -1.0), (1.0, -4.371e-08, 1.0), (0.4994, -2.183e-08, 1.0), (0.4898, -0.09744, -1.0), (0.9808, -0.1951, -1.0), (0.9808, -0.1951, 1.0), (0.4898, -0.09744, 1.0), (0.9239, -0.3827, -1.0), (0.4614, -0.1911, -1.0), (0.9239, -0.3827, 1.0), (0.4614, -0.1911, 1.0), (0.4153, -0.2775, -1.0), (0.8315, -0.5556, -1.0), (0.8315, -0.5556, 1.0), (0.4153, -0.2775, 1.0), (0.3532, -0.3532, -1.0), (0.7071, -0.7071, -1.0), (0.3532, -0.3532, 1.0), (0.7071, -0.7071, 1.0), (0.5556, -0.8315, -1.0), (0.2775, -0.4153, -1.0), (0.2775, -0.4153, 1.0), (0.5556, -0.8315, 1.0), (0.1911, -0.4614, -1.0), (0.3827, -0.9239, -1.0), (0.1911, -0.4614, 1.0), (0.3827, -0.9239, 1.0), (0.1951, -0.9808, -1.0), (0.09744, -0.4898, -1.0), (0.1951, -0.9808, 1.0), (0.09744, -0.4898, 1.0), (-8.742e-08, -1.0, -1.0), (-4.366e-08, -0.4994, -1.0), (-8.742e-08, -1.0, 1.0), (-4.366e-08, -0.4994, 1.0), (-0.1951, -0.9808, -1.0), (-0.09744, -0.4898, -1.0), (-0.1951, -0.9808, 1.0), (-0.09744, -0.4898, 1.0), (-0.3827, -0.9239, -1.0), (-0.1911, -0.4614, -1.0), (-0.1911, -0.4614, 1.0), (-0.3827, -0.9239, 1.0), (-0.5556, -0.8315, -1.0), (-0.2775, -0.4153, -1.0), (-0.5556, -0.8315, 1.0), (-0.2775, -0.4153, 1.0), (-0.7071, -0.7071, -1.0), (-0.3532, -0.3532, -1.0), (-0.3532, -0.3532, 1.0), (-0.7071, -0.7071, 1.0), (-0.4153, -0.2775, -1.0), (-0.8315, -0.5556, -1.0), (-0.8315, -0.5556, 1.0), (-0.4153, -0.2775, 1.0), (-0.4614, -0.1911, -1.0), (-0.9239, -0.3827, -1.0), (-0.9239, -0.3827, 1.0), (-0.4614, -0.1911, 1.0), (-0.4898, -0.09744, -1.0), (-0.9808, -0.1951, -1.0), (-0.9808, -0.1951, 1.0), (-0.4898, -0.09744, 1.0), (-1.0, 1.192e-08, -1.0), (-0.4994, 5.956e-09, -1.0), (-1.0, 1.192e-08, 1.0), (-0.4994, 5.956e-09, 1.0), (-0.9808, 0.1951, -1.0), (-0.4898, 0.09744, -1.0), (-0.4898, 0.09744, 1.0), (-0.9808, 0.1951, 1.0), (-0.9239, 0.3827, -1.0), (-0.4614, 0.1911, -1.0), (-0.9239, 0.3827, 1.0), (-0.4614, 0.1911, 1.0), (-0.4153, 0.2775, -1.0), (-0.8315, 0.5556, -1.0), (-0.8315, 0.5556, 1.0), (-0.4153, 0.2775, 1.0), (-0.3532, 0.3532, -1.0), (-0.7071, 0.7071, -1.0), (-0.3532, 0.3532, 1.0), (-0.7071, 0.7071, 1.0), (-0.2775, 0.4153, -1.0), (-0.5556, 0.8315, -1.0), (-0.2775, 0.4153, 1.0), (-0.5556, 0.8315, 1.0), (-0.1911, 0.4614, -1.0), (-0.3827, 0.9239, -1.0), (-0.1911, 0.4614, 1.0), (-0.3827, 0.9239, 1.0), (-0.09744, 0.4898, -1.0), (-0.1951, 0.9808, -1.0), (-0.09744, 0.4898, 1.0), (-0.1951, 0.9808, 1.0)], [], [(0, 2, 6, 4), (4, 6, 10, 8), (8, 10, 14, 12), (12, 14, 18, 16), (16, 18, 22, 20), (20, 22, 27, 24), (24, 27, 30, 29), (29, 30, 34, 33), (33, 34, 38, 37), (37, 38, 42, 40), (40, 42, 46, 45), (45, 46, 51, 49), (49, 51, 55, 52), (52, 55, 59, 57), (57, 59, 62, 60), (60, 62, 66, 64), (64, 66, 70, 68), (68, 70, 75, 72), (72, 75, 78, 76), (76, 78, 83, 80), (80, 83, 86, 85), (85, 86, 90, 89), (89, 90, 94, 93), (93, 94, 98, 96), (96, 98, 103, 100), (100, 103, 106, 104), (104, 106, 110, 109), (109, 110, 115, 113), (113, 115, 119, 117), (117, 119, 123, 121), (115, 110, 106, 103, 98, 94, 90, 86, 83, 78, 75, 74, 79, 82, 87, 91, 95, 99, 102, 107, 111, 114, 118, 122, 126, 3, 7, 11, 10, 6, 2, 127, 123, 119), (75, 70, 66, 62, 59, 55, 51, 46, 42, 38, 34, 30, 27, 22, 18, 14, 10, 11, 15, 19, 23, 26, 31, 35, 39, 43, 47, 50, 54, 58, 63, 67, 71, 74), (121, 123, 127, 125), (125, 127, 2, 0), (125, 0, 4, 8, 12, 16, 20, 24, 29, 28, 25, 21, 17, 13, 9, 5, 1, 124, 120, 116, 112, 108, 105, 101, 97, 92, 93, 96, 100, 104, 109, 113, 117, 121), (28, 29, 33, 37, 40, 45, 49, 52, 57, 60, 64, 68, 72, 76, 80, 85, 89, 93, 92, 88, 84, 81, 77, 73, 69, 65, 61, 56, 53, 48, 44, 41, 36, 32), (3, 1, 5, 7), (7, 5, 9, 11), (11, 9, 13, 15), (15, 13, 17, 19), (23, 19, 17, 21), (26, 23, 21, 25), (31, 26, 25, 28), (35, 31, 28, 32), (39, 35, 32, 36), (43, 39, 36, 41), (47, 43, 41, 44), (50, 47, 44, 48), (54, 50, 48, 53), (58, 54, 53, 56), (63, 58, 56, 61), (67, 63, 61, 65), (71, 67, 65, 69), (69, 73, 74, 71), (79, 74, 73, 77), (82, 79, 77, 81), (82, 81, 84, 87), (87, 84, 88, 91), (91, 88, 92, 95), (95, 92, 97, 99), (99, 97, 101, 102), (102, 101, 105, 107), (107, 105, 108, 111), (111, 108, 112, 114), (114, 112, 116, 118), (118, 116, 120, 122), (122, 120, 124, 126), (1, 3, 126, 124)])
_uv = me_cylinder_004.uv_layers.new(name='UVMap')
_uv.uv.foreach_set('vector', [1.0, 0.5, 1.0, 1.0, 0.9688, 1.0, 0.9688, 0.5, 0.9688, 0.5, 0.9688, 1.0, 0.9375, 1.0, 0.9375, 0.5, 0.9375, 0.5, 0.9375, 1.0, 0.9062, 1.0, 0.9062, 0.5, 0.9062, 0.5, 0.9062, 1.0, 0.875, 1.0, 0.875, 0.5, 0.875, 0.5, 0.875, 1.0, 0.8438, 1.0, 0.8438, 0.5, 0.8438, 0.5, 0.8438, 1.0, 0.8125, 1.0, 0.8125, 0.5, 0.8125, 0.5, 0.8125, 1.0, 0.7812, 1.0, 0.7812, 0.5, 0.7812, 0.5, 0.7812, 1.0, 0.75, 1.0, 0.75, 0.5, 0.75, 0.5, 0.75, 1.0, 0.7188, 1.0, 0.7188, 0.5, 0.7188, 0.5, 0.7188, 1.0, 0.6875, 1.0, 0.6875, 0.5, 0.6875, 0.5, 0.6875, 1.0, 0.6562, 1.0, 0.6562, 0.5, 0.6562, 0.5, 0.6562, 1.0, 0.625, 1.0, 0.625, 0.5, 0.625, 0.5, 0.625, 1.0, 0.5938, 1.0, 0.5938, 0.5, 0.5938, 0.5, 0.5938, 1.0, 0.5625, 1.0, 0.5625, 0.5, 0.5625, 0.5, 0.5625, 1.0, 0.5312, 1.0, 0.5312, 0.5, 0.5312, 0.5, 0.5312, 1.0, 0.5, 1.0, 0.5, 0.5, 0.5, 0.5, 0.5, 1.0, 0.4688, 1.0, 0.4688, 0.5, 0.4688, 0.5, 0.4688, 1.0, 0.4375, 1.0, 0.4375, 0.5, 0.4375, 0.5, 0.4375, 1.0, 0.4062, 1.0, 0.4062, 0.5, 0.4062, 0.5, 0.4062, 1.0, 0.375, 1.0, 0.375, 0.5, 0.375, 0.5, 0.375, 1.0, 0.3438, 1.0, 0.3438, 0.5, 0.3438, 0.5, 0.3438, 1.0, 0.3125, 1.0, 0.3125, 0.5, 0.3125, 0.5, 0.3125, 1.0, 0.2812, 1.0, 0.2812, 0.5, 0.2812, 0.5, 0.2812, 1.0, 0.25, 1.0, 0.25, 0.5, 0.25, 0.5, 0.25, 1.0, 0.2188, 1.0, 0.2188, 0.5, 0.2188, 0.5, 0.2188, 1.0, 0.1875, 1.0, 0.1875, 0.5, 0.1875, 0.5, 0.1875, 1.0, 0.1562, 1.0, 0.1562, 0.5, 0.1562, 0.5, 0.1562, 1.0, 0.125, 1.0, 0.125, 0.5, 0.125, 0.5, 0.125, 1.0, 0.09375, 1.0, 0.09375, 0.5, 0.09375, 0.5, 0.09375, 1.0, 0.0625, 1.0, 0.0625, 0.5, 0.08029, 0.4197, 0.05045, 0.3833, 0.02827, 0.3418, 0.01461, 0.2968, 0.01, 0.25, 0.01461, 0.2032, 0.02827, 0.1582, 0.05045, 0.1167, 0.08029, 0.08029, 0.1167, 0.05045, 0.1582, 0.02827, 0.2041, 0.1393, 0.1834, 0.1503, 0.1652, 0.1652, 0.1503, 0.1834, 0.1393, 0.2041, 0.1324, 0.2266, 0.1301, 0.25, 0.1324, 0.2734, 0.1393, 0.2959, 0.1503, 0.3166, 0.1652, 0.3348, 0.1834, 0.3497, 0.2041, 0.3607, 0.2266, 0.3676, 0.25, 0.3699, 0.2734, 0.3676, 0.2959, 0.3607, 0.3418, 0.4717, 0.2968, 0.4854, 0.25, 0.49, 0.2032, 0.4854, 0.1582, 0.4717, 0.1167, 0.4496, 0.1582, 0.02827, 0.2032, 0.01461, 0.25, 0.01, 0.2968, 0.01461, 0.3418, 0.02827, 0.3833, 0.05045, 0.4197, 0.08029, 0.4496, 0.1167, 0.4717, 0.1582, 0.4854, 0.2032, 0.49, 0.25, 0.4854, 0.2968, 0.4717, 0.3418, 0.4496, 0.3833, 0.4197, 0.4197, 0.3833, 0.4496, 0.3418, 0.4717, 0.2959, 0.3607, 0.3166, 0.3497, 0.3348, 0.3348, 0.3497, 0.3166, 0.3607, 0.2959, 0.3676, 0.2734, 0.3699, 0.25, 0.3676, 0.2266, 0.3607, 0.2041, 0.3497, 0.1834, 0.3348, 0.1652, 0.3166, 0.1503, 0.2959, 0.1393, 0.2734, 0.1324, 0.25, 0.1301, 0.2266, 0.1324, 0.2041, 0.1393, 0.0625, 0.5, 0.0625, 1.0, 0.03125, 1.0, 0.03125, 0.5, 0.03125, 0.5, 0.03125, 1.0, 0.0, 1.0, 0.0, 0.5, 0.7032, 0.4854, 0.75, 0.49, 0.7968, 0.4854, 0.8418, 0.4717, 0.8833, 0.4496, 0.9197, 0.4197, 0.9496, 0.3833, 0.9717, 0.3418, 0.9854, 0.2968, 0.8676, 0.2734, 0.8607, 0.2959, 0.8497, 0.3166, 0.8348, 0.3348, 0.8166, 0.3497, 0.7959, 0.3607, 0.7734, 0.3676, 0.75, 0.3699, 0.7266, 0.3676, 0.7041, 0.3607, 0.6834, 0.3497, 0.6652, 0.3348, 0.6503, 0.3166, 0.6393, 0.2959, 0.6324, 0.2734, 0.6301, 0.25, 0.6324, 0.2266, 0.5146, 0.2032, 0.51, 0.25, 0.5146, 0.2968, 0.5283, 0.3418, 0.5504, 0.3833, 0.5803, 0.4197, 0.6167, 0.4496, 0.6582, 0.4717, 0.8676, 0.2734, 0.9854, 0.2968, 0.99, 0.25, 0.9854, 0.2032, 0.9717, 0.1582, 0.9496, 0.1167, 0.9197, 0.08029, 0.8833, 0.05045, 0.8418, 0.02827, 0.7968, 0.01461, 0.75, 0.01, 0.7032, 0.01461, 0.6582, 0.02827, 0.6167, 0.05045, 0.5803, 0.08029, 0.5504, 0.1167, 0.5283, 0.1582, 0.5146, 0.2032, 0.6324, 0.2266, 0.6393, 0.2041, 0.6503, 0.1834, 0.6652, 0.1652, 0.6834, 0.1503, 0.7041, 0.1393, 0.7266, 0.1324, 0.75, 0.1301, 0.7734, 0.1324, 0.7959, 0.1393, 0.8166, 0.1503, 0.8348, 0.1652, 0.8497, 0.1834, 0.8607, 0.2041, 0.8676, 0.2266, 0.8699, 0.25, 1.0, 1.0, 1.0, 0.5, 0.9688, 0.5, 0.9688, 1.0, 0.9688, 1.0, 0.9688, 0.5, 0.9375, 0.5, 0.9375, 1.0, 0.9375, 1.0, 0.9375, 0.5, 0.9062, 0.5, 0.9062, 1.0, 0.9062, 1.0, 0.9062, 0.5, 0.875, 0.5, 0.875, 1.0, 0.8438, 1.0, 0.875, 1.0, 0.875, 0.5, 0.8438, 0.5, 0.8125, 1.0, 0.8438, 1.0, 0.8438, 0.5, 0.8125, 0.5, 0.7812, 1.0, 0.8125, 1.0, 0.8125, 0.5, 0.7812, 0.5, 0.75, 1.0, 0.7812, 1.0, 0.7812, 0.5, 0.75, 0.5, 0.7188, 1.0, 0.75, 1.0, 0.75, 0.5, 0.7188, 0.5, 0.6875, 1.0, 0.7188, 1.0, 0.7188, 0.5, 0.6875, 0.5, 0.6562, 1.0, 0.6875, 1.0, 0.6875, 0.5, 0.6562, 0.5, 0.625, 1.0, 0.6562, 1.0, 0.6562, 0.5, 0.625, 0.5, 0.5938, 1.0, 0.625, 1.0, 0.625, 0.5, 0.5938, 0.5, 0.5625, 1.0, 0.5938, 1.0, 0.5938, 0.5, 0.5625, 0.5, 0.5312, 1.0, 0.5625, 1.0, 0.5625, 0.5, 0.5312, 0.5, 0.5, 1.0, 0.5312, 1.0, 0.5312, 0.5, 0.5, 0.5, 0.4688, 1.0, 0.5, 1.0, 0.5, 0.5, 0.4688, 0.5, 0.4688, 0.5, 0.4375, 0.5, 0.4375, 1.0, 0.4688, 1.0, 0.4062, 1.0, 0.4375, 1.0, 0.4375, 0.5, 0.4062, 0.5, 0.375, 1.0, 0.4062, 1.0, 0.4062, 0.5, 0.375, 0.5, 0.375, 1.0, 0.375, 0.5, 0.3438, 0.5, 0.3438, 1.0, 0.3438, 1.0, 0.3438, 0.5, 0.3125, 0.5, 0.3125, 1.0, 0.3125, 1.0, 0.3125, 0.5, 0.2812, 0.5, 0.2812, 1.0, 0.2812, 1.0, 0.2812, 0.5, 0.25, 0.5, 0.25, 1.0, 0.25, 1.0, 0.25, 0.5, 0.2188, 0.5, 0.2188, 1.0, 0.2188, 1.0, 0.2188, 0.5, 0.1875, 0.5, 0.1875, 1.0, 0.1875, 1.0, 0.1875, 0.5, 0.1562, 0.5, 0.1562, 1.0, 0.1562, 1.0, 0.1562, 0.5, 0.125, 0.5, 0.125, 1.0, 0.125, 1.0, 0.125, 0.5, 0.09375, 0.5, 0.09375, 1.0, 0.09375, 1.0, 0.09375, 0.5, 0.0625, 0.5, 0.0625, 1.0, 0.0625, 1.0, 0.0625, 0.5, 0.03125, 0.5, 0.03125, 1.0, 0.0, 0.5, 0.0, 1.0, 0.03125, 1.0, 0.03125, 0.5])
me_cylinder_004.use_remesh_fix_poles = True
me_cylinder_004.use_remesh_preserve_attributes = False
me_cylinder_004.update()

# ---- objects
ob_camera = bpy.data.objects.new('Camera', cam_camera)
ob_cylinder = bpy.data.objects.new('Cylinder', me_cylinder_002)
ob_cylinder_002 = bpy.data.objects.new('Cylinder.002', me_cylinder_003)
ob_cylinder_001 = bpy.data.objects.new('Cylinder.001', me_cylinder_004)

# ---- transforms, parenting, visibility, modifiers, constraints
ob_camera.location = (7.359, -6.926, 4.958)
ob_camera.rotation_euler = (1.109, 0.0, 0.8149)
ob_camera.lock_rotations_4d = False
ob_camera.empty_display_type = 'ARROWS'
ob_camera.color = (0.0, 0.0, 0.0, 0.0)
ob_camera.display_type = 'WIRE'
ob_camera.lineart.crease_threshold = 0.0
ob_cylinder.location = (0.0, 0.0, 0.0)
ob_cylinder.scale = (1.0, 1.0, 0.2038)
ob_cylinder_002.location = (0.0, 0.0, 0.0)
ob_cylinder_002.scale = (0.4994, 0.4994, 0.2038)
ob_cylinder_001.location = (0.0, 0.0, 0.0)
ob_cylinder_001.scale = (2.698, 2.698, 0.55)

# ---- collection membership
col_collection.objects.link(ob_camera)
col_collection.objects.link(ob_cylinder)
col_collection.objects.link(ob_cylinder_002)
col_collection.objects.link(ob_cylinder_001)

# ---- scene / render settings (as saved in the file)
scene.camera = ob_camera
scene.frame_start = 1; scene.frame_end = 250; scene.frame_set(1)
scene.render.engine = 'BLENDER_EEVEE_NEXT'
scene.cycles.sampling_pattern = 'TABULATED_SOBOL'
scene.cycles.use_light_tree = False
scene.view_settings.view_transform = 'Filmic'
bpy.context.view_layer.update()

# ---- added for rendering (the .blend has no usable light): sun
light_auto_sun = bpy.data.lights.new('AutoSun', 'SUN')
light_auto_sun.energy = 3.0
light_auto_sun.angle = 0.0523599
ob_auto_sun = bpy.data.objects.new('AutoSun', light_auto_sun)
scene.collection.objects.link(ob_auto_sun)
ob_auto_sun.rotation_euler = (0.872665, 0.174533, 0.523599)
bpy.context.view_layer.update()
